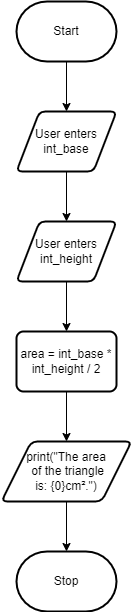

The diagram above was exported from draw.io. Its source (the exported page's mxGraphModel, read from the mxfile embedded in the PNG):
<mxGraphModel dx="802" dy="169" grid="1" gridSize="10" guides="1" tooltips="1" connect="1" arrows="1" fold="1" page="1" pageScale="1" pageWidth="827" pageHeight="1169" math="0" shadow="0">
  <root>
    <mxCell id="0" />
    <mxCell id="1" parent="0" />
    <mxCell id="9" style="edgeStyle=none;html=1;exitX=0.5;exitY=1;exitDx=0;exitDy=0;exitPerimeter=0;entryX=0.5;entryY=0;entryDx=0;entryDy=0;" edge="1" parent="1" source="2" target="3">
      <mxGeometry relative="1" as="geometry" />
    </mxCell>
    <mxCell id="2" value="Start" style="strokeWidth=2;html=1;shape=mxgraph.flowchart.terminator;whiteSpace=wrap;" parent="1" vertex="1">
      <mxGeometry x="40" y="40" width="100" height="60" as="geometry" />
    </mxCell>
    <mxCell id="10" style="edgeStyle=none;html=1;exitX=0.5;exitY=1;exitDx=0;exitDy=0;entryX=0.5;entryY=0;entryDx=0;entryDy=0;" edge="1" parent="1" source="3" target="4">
      <mxGeometry relative="1" as="geometry" />
    </mxCell>
    <mxCell id="3" value="User enters int_base" style="shape=parallelogram;html=1;strokeWidth=2;perimeter=parallelogramPerimeter;whiteSpace=wrap;rounded=1;arcSize=12;size=0.23;" parent="1" vertex="1">
      <mxGeometry x="40" y="150" width="100" height="60" as="geometry" />
    </mxCell>
    <mxCell id="11" style="edgeStyle=none;html=1;exitX=0.5;exitY=1;exitDx=0;exitDy=0;entryX=0.5;entryY=0;entryDx=0;entryDy=0;" edge="1" parent="1" source="4" target="6">
      <mxGeometry relative="1" as="geometry" />
    </mxCell>
    <mxCell id="4" value="User enters int_height" style="shape=parallelogram;html=1;strokeWidth=2;perimeter=parallelogramPerimeter;whiteSpace=wrap;rounded=1;arcSize=12;size=0.23;" parent="1" vertex="1">
      <mxGeometry x="40" y="260" width="100" height="60" as="geometry" />
    </mxCell>
    <mxCell id="12" style="edgeStyle=none;html=1;exitX=0.5;exitY=1;exitDx=0;exitDy=0;entryX=0.5;entryY=0;entryDx=0;entryDy=0;" edge="1" parent="1" source="6" target="7">
      <mxGeometry relative="1" as="geometry" />
    </mxCell>
    <mxCell id="6" value="area = int_base * int_height / 2" style="rounded=1;whiteSpace=wrap;html=1;absoluteArcSize=1;arcSize=14;strokeWidth=2;" parent="1" vertex="1">
      <mxGeometry x="40" y="370" width="100" height="60" as="geometry" />
    </mxCell>
    <mxCell id="13" style="edgeStyle=none;html=1;exitX=0.5;exitY=1;exitDx=0;exitDy=0;entryX=0.5;entryY=0;entryDx=0;entryDy=0;entryPerimeter=0;" edge="1" parent="1" source="7" target="8">
      <mxGeometry relative="1" as="geometry" />
    </mxCell>
    <mxCell id="7" value="print(&quot;The area&lt;br&gt;&amp;nbsp;of the triangle &lt;br&gt;is: {0}cm².&quot;)" style="shape=parallelogram;html=1;strokeWidth=2;perimeter=parallelogramPerimeter;whiteSpace=wrap;rounded=1;arcSize=12;size=0.23;" parent="1" vertex="1">
      <mxGeometry x="25" y="480" width="130" height="60" as="geometry" />
    </mxCell>
    <mxCell id="8" value="Stop" style="strokeWidth=2;html=1;shape=mxgraph.flowchart.terminator;whiteSpace=wrap;" vertex="1" parent="1">
      <mxGeometry x="40" y="590" width="100" height="60" as="geometry" />
    </mxCell>
  </root>
</mxGraphModel>